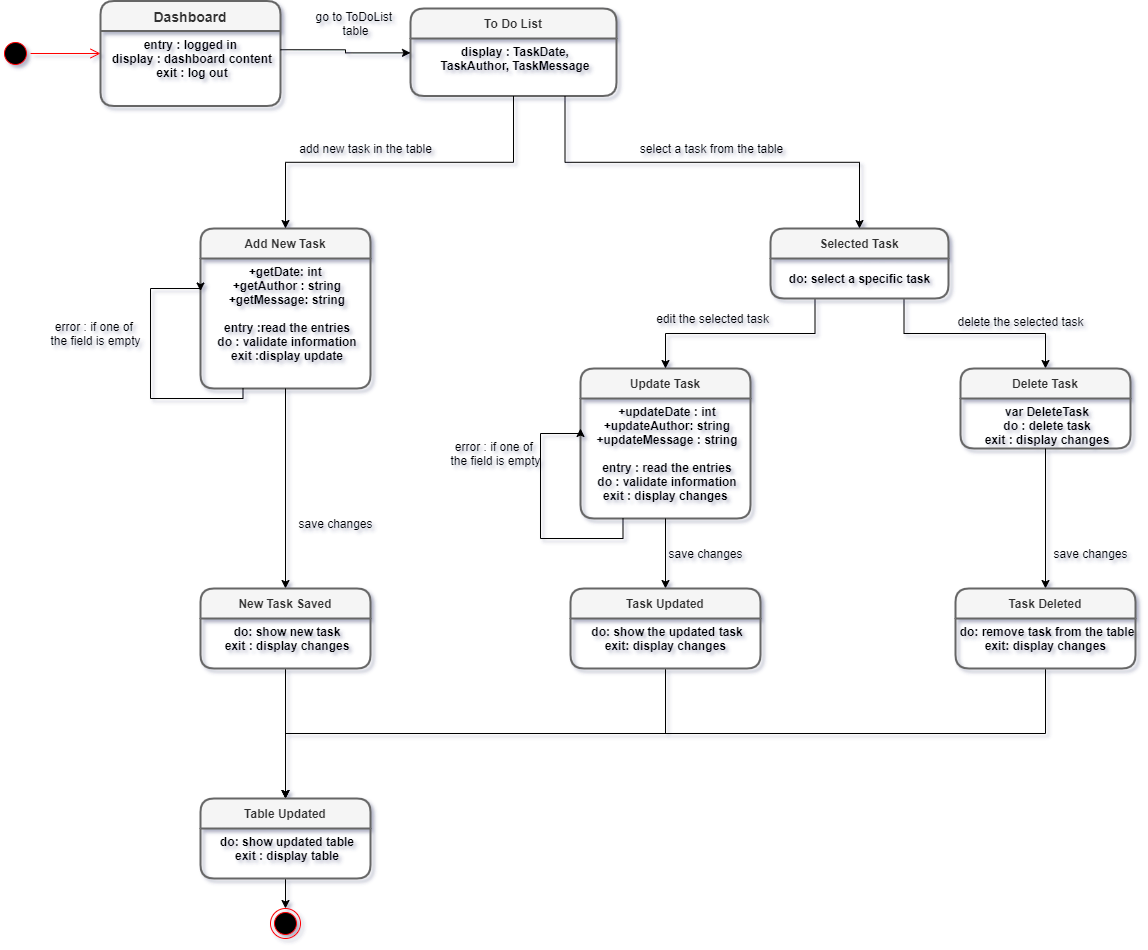

The diagram above was exported from draw.io. Its source (the exported page's mxGraphModel, read from the mxfile embedded in the PNG):
<mxGraphModel dx="1457" dy="386" grid="1" gridSize="10" guides="1" tooltips="1" connect="1" arrows="1" fold="1" page="1" pageScale="1" pageWidth="827" pageHeight="1169" background="#ffffff" math="0" shadow="1">
  <root>
    <mxCell id="0" />
    <mxCell id="1" parent="0" />
    <mxCell id="XqXcfoKD9A85Ub6jjN7a-30" value="Add New Task" style="swimlane;childLayout=stackLayout;horizontal=1;startSize=30;horizontalStack=0;rounded=1;fontSize=12;fontStyle=1;strokeWidth=2;resizeParent=0;resizeLast=1;shadow=0;dashed=0;align=center;fillColor=#f5f5f5;strokeColor=#666666;fontColor=#333333;" parent="1" vertex="1">
      <mxGeometry x="-480" y="260" width="170" height="160" as="geometry">
        <mxRectangle x="260" y="170" width="70" height="30" as="alternateBounds" />
      </mxGeometry>
    </mxCell>
    <mxCell id="XqXcfoKD9A85Ub6jjN7a-31" value="+getDate: int &#10;+getAuthor : string&#10;+getMessage: string&#10;&#10;entry :read the entries&#10;do : validate information&#10;exit :display update&#10;&#10;" style="align=center;strokeColor=none;fillColor=none;spacingLeft=4;fontSize=12;verticalAlign=top;resizable=0;rotatable=0;part=1;fontStyle=1" parent="XqXcfoKD9A85Ub6jjN7a-30" vertex="1">
      <mxGeometry y="30" width="170" height="130" as="geometry" />
    </mxCell>
    <mxCell id="6jJ9W1CNfWyuutHRcygl-19" style="edgeStyle=orthogonalEdgeStyle;rounded=0;orthogonalLoop=1;jettySize=auto;html=1;exitX=0.5;exitY=1;exitDx=0;exitDy=0;" parent="XqXcfoKD9A85Ub6jjN7a-30" source="XqXcfoKD9A85Ub6jjN7a-31" target="XqXcfoKD9A85Ub6jjN7a-31" edge="1">
      <mxGeometry relative="1" as="geometry" />
    </mxCell>
    <mxCell id="41x1-d10a45B_xIORLqq-9" style="edgeStyle=orthogonalEdgeStyle;rounded=0;orthogonalLoop=1;jettySize=auto;html=1;exitX=0.25;exitY=1;exitDx=0;exitDy=0;entryX=0;entryY=0.25;entryDx=0;entryDy=0;" parent="XqXcfoKD9A85Ub6jjN7a-30" source="XqXcfoKD9A85Ub6jjN7a-31" target="XqXcfoKD9A85Ub6jjN7a-31" edge="1">
      <mxGeometry relative="1" as="geometry">
        <Array as="points">
          <mxPoint x="42" y="170" />
          <mxPoint x="-50" y="170" />
          <mxPoint x="-50" y="60" />
        </Array>
      </mxGeometry>
    </mxCell>
    <mxCell id="XqXcfoKD9A85Ub6jjN7a-33" value="Update Task" style="swimlane;childLayout=stackLayout;horizontal=1;startSize=30;horizontalStack=0;rounded=1;fontSize=12;fontStyle=1;strokeWidth=2;resizeParent=0;resizeLast=1;shadow=0;dashed=0;align=center;fillColor=#f5f5f5;strokeColor=#666666;fontColor=#333333;" parent="1" vertex="1">
      <mxGeometry x="-100" y="400" width="170" height="150" as="geometry">
        <mxRectangle x="260" y="170" width="70" height="30" as="alternateBounds" />
      </mxGeometry>
    </mxCell>
    <mxCell id="XqXcfoKD9A85Ub6jjN7a-34" value="+updateDate : int&#10;+updateAuthor: string&#10;+updateMessage : string&#10;&#10;entry : read the entries&#10;do : validate information&#10;exit : display changes &#10;" style="align=center;strokeColor=none;fillColor=none;spacingLeft=4;fontSize=12;verticalAlign=top;resizable=0;rotatable=0;part=1;fontStyle=1" parent="XqXcfoKD9A85Ub6jjN7a-33" vertex="1">
      <mxGeometry y="30" width="170" height="120" as="geometry" />
    </mxCell>
    <mxCell id="41x1-d10a45B_xIORLqq-19" style="edgeStyle=orthogonalEdgeStyle;rounded=0;orthogonalLoop=1;jettySize=auto;html=1;exitX=0.25;exitY=1;exitDx=0;exitDy=0;entryX=0;entryY=0.25;entryDx=0;entryDy=0;" parent="XqXcfoKD9A85Ub6jjN7a-33" source="XqXcfoKD9A85Ub6jjN7a-34" target="XqXcfoKD9A85Ub6jjN7a-34" edge="1">
      <mxGeometry relative="1" as="geometry">
        <Array as="points">
          <mxPoint x="42" y="170" />
          <mxPoint x="-40" y="170" />
          <mxPoint x="-40" y="65" />
          <mxPoint y="65" />
        </Array>
      </mxGeometry>
    </mxCell>
    <mxCell id="41x1-d10a45B_xIORLqq-14" style="edgeStyle=orthogonalEdgeStyle;rounded=0;orthogonalLoop=1;jettySize=auto;html=1;exitX=0.25;exitY=1;exitDx=0;exitDy=0;entryX=0.5;entryY=0;entryDx=0;entryDy=0;" parent="1" source="XqXcfoKD9A85Ub6jjN7a-14" target="XqXcfoKD9A85Ub6jjN7a-33" edge="1">
      <mxGeometry relative="1" as="geometry" />
    </mxCell>
    <mxCell id="41x1-d10a45B_xIORLqq-15" style="edgeStyle=orthogonalEdgeStyle;rounded=0;orthogonalLoop=1;jettySize=auto;html=1;exitX=0.75;exitY=1;exitDx=0;exitDy=0;entryX=0.5;entryY=0;entryDx=0;entryDy=0;" parent="1" source="XqXcfoKD9A85Ub6jjN7a-14" target="XqXcfoKD9A85Ub6jjN7a-38" edge="1">
      <mxGeometry relative="1" as="geometry">
        <mxPoint x="320" y="380" as="targetPoint" />
      </mxGeometry>
    </mxCell>
    <mxCell id="XqXcfoKD9A85Ub6jjN7a-38" value="Delete Task" style="swimlane;childLayout=stackLayout;horizontal=1;startSize=30;horizontalStack=0;rounded=1;fontSize=12;fontStyle=1;strokeWidth=2;resizeParent=0;resizeLast=1;shadow=0;dashed=0;align=center;fillColor=#f5f5f5;strokeColor=#666666;fontColor=#333333;" parent="1" vertex="1">
      <mxGeometry x="280" y="400" width="170" height="80" as="geometry">
        <mxRectangle x="260" y="170" width="70" height="30" as="alternateBounds" />
      </mxGeometry>
    </mxCell>
    <mxCell id="XqXcfoKD9A85Ub6jjN7a-39" value="var DeleteTask&#10;do : delete task&#10;exit : display changes" style="align=center;strokeColor=none;fillColor=none;spacingLeft=4;fontSize=12;verticalAlign=top;resizable=0;rotatable=0;part=1;fontStyle=1" parent="XqXcfoKD9A85Ub6jjN7a-38" vertex="1">
      <mxGeometry y="30" width="170" height="50" as="geometry" />
    </mxCell>
    <mxCell id="XqXcfoKD9A85Ub6jjN7a-14" value="Selected Task" style="swimlane;childLayout=stackLayout;horizontal=1;startSize=30;horizontalStack=0;rounded=1;fontSize=12;fontStyle=1;strokeWidth=2;resizeParent=0;resizeLast=1;shadow=0;dashed=0;align=center;fillColor=#f5f5f5;strokeColor=#666666;fontColor=#333333;" parent="1" vertex="1">
      <mxGeometry x="90" y="260" width="178" height="70" as="geometry">
        <mxRectangle x="260" y="170" width="70" height="30" as="alternateBounds" />
      </mxGeometry>
    </mxCell>
    <mxCell id="41x1-d10a45B_xIORLqq-42" value="&lt;b&gt;do: select a specific task&lt;/b&gt;" style="text;html=1;align=center;verticalAlign=middle;resizable=0;points=[];autosize=1;" parent="XqXcfoKD9A85Ub6jjN7a-14" vertex="1">
      <mxGeometry y="30" width="178" height="40" as="geometry" />
    </mxCell>
    <mxCell id="XqXcfoKD9A85Ub6jjN7a-1" value="Dashboard" style="swimlane;childLayout=stackLayout;horizontal=1;startSize=30;horizontalStack=0;rounded=1;fontSize=14;fontStyle=1;strokeWidth=2;resizeParent=0;resizeLast=1;shadow=0;dashed=0;align=center;fillColor=#f5f5f5;strokeColor=#666666;fontColor=#333333;" parent="1" vertex="1">
      <mxGeometry x="-580" y="32.5" width="180" height="105" as="geometry">
        <mxRectangle x="260" y="170" width="70" height="30" as="alternateBounds" />
      </mxGeometry>
    </mxCell>
    <mxCell id="XqXcfoKD9A85Ub6jjN7a-2" value="entry : logged in &#10;display : dashboard content&#10;exit : log out" style="align=center;strokeColor=none;fillColor=none;spacingLeft=4;fontSize=12;verticalAlign=top;resizable=0;rotatable=0;part=1;fontStyle=1" parent="XqXcfoKD9A85Ub6jjN7a-1" vertex="1">
      <mxGeometry y="30" width="180" height="75" as="geometry" />
    </mxCell>
    <mxCell id="6jJ9W1CNfWyuutHRcygl-4" value="To Do List" style="swimlane;childLayout=stackLayout;horizontal=1;startSize=30;horizontalStack=0;rounded=1;fontSize=12;fontStyle=1;strokeWidth=2;resizeParent=0;resizeLast=1;shadow=0;dashed=0;align=center;fillColor=#f5f5f5;strokeColor=#666666;fontColor=#333333;gradientColor=none;" parent="1" vertex="1">
      <mxGeometry x="-270" y="40" width="206" height="87.5" as="geometry">
        <mxRectangle x="260" y="170" width="70" height="30" as="alternateBounds" />
      </mxGeometry>
    </mxCell>
    <mxCell id="6jJ9W1CNfWyuutHRcygl-5" value="display : TaskDate,&#10;TaskAuthor, TaskMessage" style="align=center;strokeColor=none;fillColor=none;spacingLeft=4;fontSize=12;verticalAlign=top;resizable=0;rotatable=0;part=1;fontStyle=1" parent="6jJ9W1CNfWyuutHRcygl-4" vertex="1">
      <mxGeometry y="30" width="206" height="57.5" as="geometry" />
    </mxCell>
    <mxCell id="XqXcfoKD9A85Ub6jjN7a-23" value="" style="ellipse;html=1;shape=endState;fillColor=#000000;strokeColor=#ff0000;fontSize=12;align=center;" parent="1" vertex="1">
      <mxGeometry x="-410" y="940" width="30" height="30" as="geometry" />
    </mxCell>
    <mxCell id="XqXcfoKD9A85Ub6jjN7a-27" value="" style="ellipse;html=1;shape=startState;fillColor=#000000;strokeColor=#ff0000;fontSize=12;align=center;" parent="1" vertex="1">
      <mxGeometry x="-680" y="70" width="30" height="30" as="geometry" />
    </mxCell>
    <mxCell id="XqXcfoKD9A85Ub6jjN7a-28" value="" style="edgeStyle=orthogonalEdgeStyle;html=1;verticalAlign=bottom;endArrow=open;endSize=8;strokeColor=#ff0000;fontSize=12;entryX=0;entryY=0.5;entryDx=0;entryDy=0;" parent="1" source="XqXcfoKD9A85Ub6jjN7a-27" target="XqXcfoKD9A85Ub6jjN7a-1" edge="1">
      <mxGeometry relative="1" as="geometry">
        <mxPoint x="70" y="180" as="targetPoint" />
      </mxGeometry>
    </mxCell>
    <mxCell id="6jJ9W1CNfWyuutHRcygl-11" style="edgeStyle=orthogonalEdgeStyle;rounded=0;orthogonalLoop=1;jettySize=auto;html=1;exitX=1;exitY=0.25;exitDx=0;exitDy=0;entryX=0;entryY=0.25;entryDx=0;entryDy=0;" parent="1" source="XqXcfoKD9A85Ub6jjN7a-2" target="6jJ9W1CNfWyuutHRcygl-5" edge="1">
      <mxGeometry relative="1" as="geometry" />
    </mxCell>
    <mxCell id="6jJ9W1CNfWyuutHRcygl-20" value="error : if one of &lt;br&gt;the field is empty" style="text;html=1;align=center;verticalAlign=middle;resizable=0;points=[];autosize=1;" parent="1" vertex="1">
      <mxGeometry x="-640" y="350" width="110" height="30" as="geometry" />
    </mxCell>
    <mxCell id="5tnK_WakcBE9aRuHkxky-7" value="delete the selected task" style="text;html=1;align=center;verticalAlign=middle;resizable=0;points=[];autosize=1;" parent="1" vertex="1">
      <mxGeometry x="270" y="343" width="140" height="20" as="geometry" />
    </mxCell>
    <mxCell id="5tnK_WakcBE9aRuHkxky-17" style="edgeStyle=orthogonalEdgeStyle;rounded=0;orthogonalLoop=1;jettySize=auto;html=1;exitX=0.5;exitY=1;exitDx=0;exitDy=0;" parent="1" source="XqXcfoKD9A85Ub6jjN7a-31" target="5tnK_WakcBE9aRuHkxky-15" edge="1">
      <mxGeometry relative="1" as="geometry" />
    </mxCell>
    <mxCell id="41x1-d10a45B_xIORLqq-5" value="go to ToDoList&amp;nbsp;&lt;br&gt;table" style="text;html=1;align=center;verticalAlign=middle;resizable=0;points=[];autosize=1;" parent="1" vertex="1">
      <mxGeometry x="-375" y="40" width="100" height="30" as="geometry" />
    </mxCell>
    <mxCell id="41x1-d10a45B_xIORLqq-7" style="edgeStyle=orthogonalEdgeStyle;rounded=0;orthogonalLoop=1;jettySize=auto;html=1;exitX=0.75;exitY=1;exitDx=0;exitDy=0;entryX=0.5;entryY=0;entryDx=0;entryDy=0;" parent="1" source="6jJ9W1CNfWyuutHRcygl-5" target="XqXcfoKD9A85Ub6jjN7a-14" edge="1">
      <mxGeometry relative="1" as="geometry" />
    </mxCell>
    <mxCell id="41x1-d10a45B_xIORLqq-10" value="select a task from the table" style="text;html=1;align=center;verticalAlign=middle;resizable=0;points=[];autosize=1;" parent="1" vertex="1">
      <mxGeometry x="-49" y="170" width="160" height="20" as="geometry" />
    </mxCell>
    <mxCell id="41x1-d10a45B_xIORLqq-20" value="error : if one of&amp;nbsp;&lt;br&gt;the field is empty" style="text;html=1;align=center;verticalAlign=middle;resizable=0;points=[];autosize=1;" parent="1" vertex="1">
      <mxGeometry x="-240" y="470" width="110" height="30" as="geometry" />
    </mxCell>
    <mxCell id="41x1-d10a45B_xIORLqq-24" style="edgeStyle=orthogonalEdgeStyle;rounded=0;orthogonalLoop=1;jettySize=auto;html=1;exitX=0.5;exitY=1;exitDx=0;exitDy=0;entryX=0.5;entryY=0;entryDx=0;entryDy=0;" parent="1" source="XqXcfoKD9A85Ub6jjN7a-34" target="41x1-d10a45B_xIORLqq-22" edge="1">
      <mxGeometry relative="1" as="geometry" />
    </mxCell>
    <mxCell id="41x1-d10a45B_xIORLqq-25" value="save changes" style="text;html=1;align=center;verticalAlign=middle;resizable=0;points=[];autosize=1;" parent="1" vertex="1">
      <mxGeometry x="-390" y="544.5" width="90" height="20" as="geometry" />
    </mxCell>
    <mxCell id="41x1-d10a45B_xIORLqq-28" value="save changes" style="text;html=1;align=center;verticalAlign=middle;resizable=0;points=[];autosize=1;" parent="1" vertex="1">
      <mxGeometry x="-20" y="574.5" width="90" height="20" as="geometry" />
    </mxCell>
    <mxCell id="41x1-d10a45B_xIORLqq-31" style="edgeStyle=orthogonalEdgeStyle;rounded=0;orthogonalLoop=1;jettySize=auto;html=1;exitX=0.5;exitY=1;exitDx=0;exitDy=0;entryX=0.5;entryY=0;entryDx=0;entryDy=0;" parent="1" source="XqXcfoKD9A85Ub6jjN7a-39" target="41x1-d10a45B_xIORLqq-29" edge="1">
      <mxGeometry relative="1" as="geometry" />
    </mxCell>
    <mxCell id="41x1-d10a45B_xIORLqq-32" value="save changes" style="text;html=1;align=center;verticalAlign=middle;resizable=0;points=[];autosize=1;" parent="1" vertex="1">
      <mxGeometry x="365" y="575" width="90" height="20" as="geometry" />
    </mxCell>
    <mxCell id="41x1-d10a45B_xIORLqq-33" style="edgeStyle=orthogonalEdgeStyle;rounded=0;orthogonalLoop=1;jettySize=auto;html=1;exitX=0.5;exitY=1;exitDx=0;exitDy=0;entryX=0.5;entryY=0;entryDx=0;entryDy=0;" parent="1" source="5tnK_WakcBE9aRuHkxky-16" target="6jJ9W1CNfWyuutHRcygl-35" edge="1">
      <mxGeometry relative="1" as="geometry" />
    </mxCell>
    <mxCell id="41x1-d10a45B_xIORLqq-34" style="edgeStyle=orthogonalEdgeStyle;rounded=0;orthogonalLoop=1;jettySize=auto;html=1;exitX=0.5;exitY=1;exitDx=0;exitDy=0;entryX=0.5;entryY=0;entryDx=0;entryDy=0;" parent="1" source="41x1-d10a45B_xIORLqq-23" target="6jJ9W1CNfWyuutHRcygl-35" edge="1">
      <mxGeometry relative="1" as="geometry">
        <mxPoint x="10" y="810" as="targetPoint" />
      </mxGeometry>
    </mxCell>
    <mxCell id="41x1-d10a45B_xIORLqq-35" style="edgeStyle=orthogonalEdgeStyle;rounded=0;orthogonalLoop=1;jettySize=auto;html=1;exitX=0.5;exitY=1;exitDx=0;exitDy=0;entryX=0.5;entryY=0;entryDx=0;entryDy=0;" parent="1" source="41x1-d10a45B_xIORLqq-30" target="6jJ9W1CNfWyuutHRcygl-35" edge="1">
      <mxGeometry relative="1" as="geometry" />
    </mxCell>
    <mxCell id="41x1-d10a45B_xIORLqq-36" style="edgeStyle=orthogonalEdgeStyle;rounded=0;orthogonalLoop=1;jettySize=auto;html=1;exitX=0.5;exitY=1;exitDx=0;exitDy=0;entryX=0.5;entryY=0;entryDx=0;entryDy=0;" parent="1" source="6jJ9W1CNfWyuutHRcygl-36" target="XqXcfoKD9A85Ub6jjN7a-23" edge="1">
      <mxGeometry relative="1" as="geometry" />
    </mxCell>
    <mxCell id="41x1-d10a45B_xIORLqq-41" style="edgeStyle=orthogonalEdgeStyle;rounded=0;orthogonalLoop=1;jettySize=auto;html=1;exitX=0.5;exitY=1;exitDx=0;exitDy=0;entryX=0.5;entryY=0;entryDx=0;entryDy=0;" parent="1" source="6jJ9W1CNfWyuutHRcygl-5" target="XqXcfoKD9A85Ub6jjN7a-30" edge="1">
      <mxGeometry relative="1" as="geometry">
        <mxPoint x="-400" y="200" as="targetPoint" />
        <mxPoint x="-157" y="135.63" as="sourcePoint" />
      </mxGeometry>
    </mxCell>
    <mxCell id="41x1-d10a45B_xIORLqq-43" value="add new task in the table" style="text;html=1;align=center;verticalAlign=middle;resizable=0;points=[];autosize=1;" parent="1" vertex="1">
      <mxGeometry x="-390" y="170" width="150" height="20" as="geometry" />
    </mxCell>
    <mxCell id="41x1-d10a45B_xIORLqq-44" value="edit the selected task" style="text;html=1;align=center;verticalAlign=middle;resizable=0;points=[];autosize=1;" parent="1" vertex="1">
      <mxGeometry x="-33" y="340" width="130" height="20" as="geometry" />
    </mxCell>
    <mxCell id="5tnK_WakcBE9aRuHkxky-15" value="New Task Saved" style="swimlane;childLayout=stackLayout;horizontal=1;startSize=30;horizontalStack=0;rounded=1;fontSize=12;fontStyle=1;strokeWidth=2;resizeParent=0;resizeLast=1;shadow=0;dashed=0;align=center;fillColor=#f5f5f5;strokeColor=#666666;fontColor=#333333;" parent="1" vertex="1">
      <mxGeometry x="-480" y="620" width="170" height="80" as="geometry">
        <mxRectangle x="260" y="170" width="70" height="30" as="alternateBounds" />
      </mxGeometry>
    </mxCell>
    <mxCell id="5tnK_WakcBE9aRuHkxky-16" value="do: show new task&#10;exit : display changes&#10;" style="align=center;strokeColor=none;fillColor=none;spacingLeft=4;fontSize=12;verticalAlign=top;resizable=0;rotatable=0;part=1;fontStyle=1" parent="5tnK_WakcBE9aRuHkxky-15" vertex="1">
      <mxGeometry y="30" width="170" height="50" as="geometry" />
    </mxCell>
    <mxCell id="41x1-d10a45B_xIORLqq-22" value="Task Updated" style="swimlane;childLayout=stackLayout;horizontal=1;startSize=30;horizontalStack=0;rounded=1;fontSize=12;fontStyle=1;strokeWidth=2;resizeParent=0;resizeLast=1;shadow=0;dashed=0;align=center;fillColor=#f5f5f5;strokeColor=#666666;fontColor=#333333;" parent="1" vertex="1">
      <mxGeometry x="-110" y="620" width="190" height="80" as="geometry">
        <mxRectangle x="260" y="170" width="70" height="30" as="alternateBounds" />
      </mxGeometry>
    </mxCell>
    <mxCell id="41x1-d10a45B_xIORLqq-23" value="do: show the updated task&#10;exit: display changes " style="align=center;strokeColor=none;fillColor=none;spacingLeft=4;fontSize=12;verticalAlign=top;resizable=0;rotatable=0;part=1;fontStyle=1" parent="41x1-d10a45B_xIORLqq-22" vertex="1">
      <mxGeometry y="30" width="190" height="50" as="geometry" />
    </mxCell>
    <mxCell id="41x1-d10a45B_xIORLqq-29" value="Task Deleted" style="swimlane;childLayout=stackLayout;horizontal=1;startSize=30;horizontalStack=0;rounded=1;fontSize=12;fontStyle=1;strokeWidth=2;resizeParent=0;resizeLast=1;shadow=0;dashed=0;align=center;fillColor=#f5f5f5;strokeColor=#666666;fontColor=#333333;" parent="1" vertex="1">
      <mxGeometry x="275" y="620" width="180" height="80" as="geometry">
        <mxRectangle x="260" y="170" width="70" height="30" as="alternateBounds" />
      </mxGeometry>
    </mxCell>
    <mxCell id="41x1-d10a45B_xIORLqq-30" value="do: remove task from the table&#10;exit: display changes " style="align=center;strokeColor=none;fillColor=none;spacingLeft=4;fontSize=12;verticalAlign=top;resizable=0;rotatable=0;part=1;fontStyle=1" parent="41x1-d10a45B_xIORLqq-29" vertex="1">
      <mxGeometry y="30" width="180" height="50" as="geometry" />
    </mxCell>
    <mxCell id="6jJ9W1CNfWyuutHRcygl-35" value="Table Updated" style="swimlane;childLayout=stackLayout;horizontal=1;startSize=30;horizontalStack=0;rounded=1;fontSize=12;fontStyle=1;strokeWidth=2;resizeParent=0;resizeLast=1;shadow=0;dashed=0;align=center;fillColor=#f5f5f5;strokeColor=#666666;fontColor=#333333;" parent="1" vertex="1">
      <mxGeometry x="-480" y="830" width="170" height="80" as="geometry">
        <mxRectangle x="260" y="170" width="70" height="30" as="alternateBounds" />
      </mxGeometry>
    </mxCell>
    <mxCell id="6jJ9W1CNfWyuutHRcygl-36" value="do: show updated table&#10;exit : display table&#10;" style="align=center;strokeColor=none;fillColor=none;spacingLeft=4;fontSize=12;verticalAlign=top;resizable=0;rotatable=0;part=1;fontStyle=1" parent="6jJ9W1CNfWyuutHRcygl-35" vertex="1">
      <mxGeometry y="30" width="170" height="50" as="geometry" />
    </mxCell>
  </root>
</mxGraphModel>